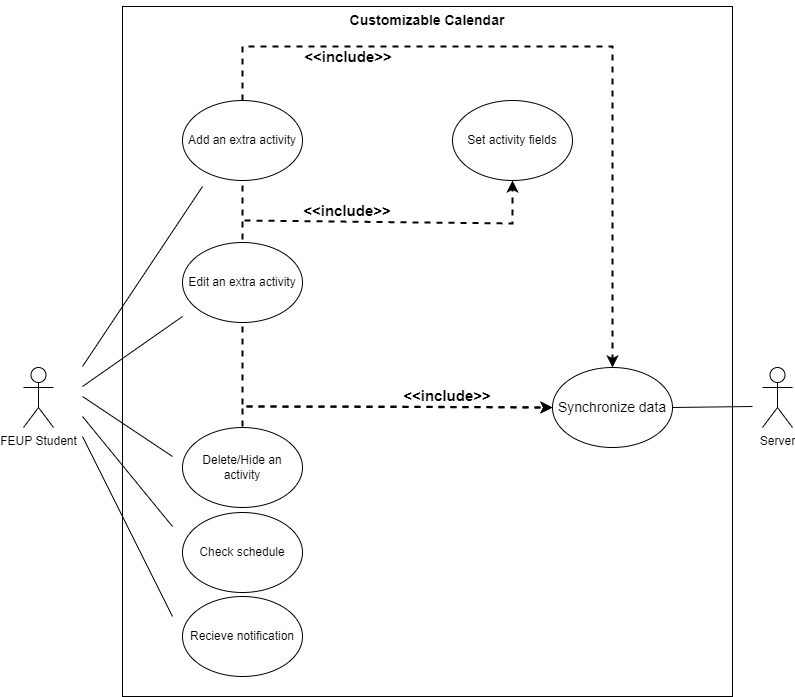

The diagram above was exported from draw.io. Its source (the exported page's mxGraphModel, read from the mxfile embedded in the PNG):
<mxGraphModel dx="2211" dy="1821" grid="1" gridSize="10" guides="1" tooltips="1" connect="1" arrows="1" fold="1" page="1" pageScale="1" pageWidth="827" pageHeight="1169" math="0" shadow="0">
  <root>
    <mxCell id="0" />
    <mxCell id="1" parent="0" />
    <mxCell id="YY1FzBog0b-SW4jMay6m-9" value="" style="rounded=0;whiteSpace=wrap;html=1;fillColor=none;" parent="1" vertex="1">
      <mxGeometry x="-120" y="-80" width="610" height="690" as="geometry" />
    </mxCell>
    <mxCell id="lojZ_Zzjv2rfVrotVNZ0-1" value="FEUP Student" style="shape=umlActor;verticalLabelPosition=bottom;verticalAlign=top;html=1;outlineConnect=0;" parent="1" vertex="1">
      <mxGeometry x="-219" y="281" width="30" height="60" as="geometry" />
    </mxCell>
    <mxCell id="lojZ_Zzjv2rfVrotVNZ0-9" value="Add an extra activity" style="ellipse;whiteSpace=wrap;html=1;fillColor=none;gradientColor=none;" parent="1" vertex="1">
      <mxGeometry x="-60" y="14" width="120" height="80" as="geometry" />
    </mxCell>
    <mxCell id="lojZ_Zzjv2rfVrotVNZ0-10" value="Delete/Hide an activity" style="ellipse;whiteSpace=wrap;html=1;fillColor=none;gradientColor=none;" parent="1" vertex="1">
      <mxGeometry x="-60" y="341" width="120" height="80" as="geometry" />
    </mxCell>
    <mxCell id="FYRpKhIVmruPIJr6rVhq-2" value="Check schedule" style="ellipse;whiteSpace=wrap;html=1;" parent="1" vertex="1">
      <mxGeometry x="-60" y="426" width="120" height="80" as="geometry" />
    </mxCell>
    <mxCell id="FYRpKhIVmruPIJr6rVhq-5" value="Set activity fields" style="ellipse;whiteSpace=wrap;html=1;" parent="1" vertex="1">
      <mxGeometry x="210" y="14" width="120" height="80" as="geometry" />
    </mxCell>
    <mxCell id="FYRpKhIVmruPIJr6rVhq-7" value="" style="endArrow=classic;html=1;rounded=0;strokeWidth=2;dashed=1;exitX=1;exitY=0.5;exitDx=0;exitDy=0;entryX=0.5;entryY=1;entryDx=0;entryDy=0;" parent="1" edge="1" target="FYRpKhIVmruPIJr6rVhq-5">
      <mxGeometry width="50" height="50" relative="1" as="geometry">
        <mxPoint x="2" y="134" as="sourcePoint" />
        <mxPoint x="302" y="90" as="targetPoint" />
        <Array as="points">
          <mxPoint x="270" y="137" />
        </Array>
      </mxGeometry>
    </mxCell>
    <mxCell id="FYRpKhIVmruPIJr6rVhq-14" value="Edit an extra activity" style="ellipse;whiteSpace=wrap;html=1;" parent="1" vertex="1">
      <mxGeometry x="-60" y="156" width="120" height="80" as="geometry" />
    </mxCell>
    <mxCell id="FYRpKhIVmruPIJr6rVhq-31" value="Server" style="shape=umlActor;verticalLabelPosition=bottom;verticalAlign=top;html=1;outlineConnect=0;" parent="1" vertex="1">
      <mxGeometry x="520" y="281" width="30" height="60" as="geometry" />
    </mxCell>
    <mxCell id="S7rQ4uOeNb0sSVGkiYb7-5" value="" style="endArrow=classic;html=1;rounded=0;strokeWidth=2;dashed=1;entryX=0;entryY=0.5;entryDx=0;entryDy=0;" parent="1" target="S7rQ4uOeNb0sSVGkiYb7-12" edge="1">
      <mxGeometry width="50" height="50" relative="1" as="geometry">
        <mxPoint y="340" as="sourcePoint" />
        <mxPoint x="430" y="159" as="targetPoint" />
        <Array as="points">
          <mxPoint y="320" />
        </Array>
      </mxGeometry>
    </mxCell>
    <mxCell id="S7rQ4uOeNb0sSVGkiYb7-11" value="&lt;b&gt;&lt;font style=&quot;font-size: 14px&quot;&gt;Customizable Calendar&lt;/font&gt;&lt;/b&gt;" style="text;html=1;strokeColor=none;fillColor=none;align=center;verticalAlign=middle;whiteSpace=wrap;rounded=0;" parent="1" vertex="1">
      <mxGeometry x="105" y="-86" width="160" height="40" as="geometry" />
    </mxCell>
    <mxCell id="S7rQ4uOeNb0sSVGkiYb7-12" value="Synchronize data" style="ellipse;whiteSpace=wrap;html=1;fontSize=14;" parent="1" vertex="1">
      <mxGeometry x="310" y="281" width="120" height="80" as="geometry" />
    </mxCell>
    <mxCell id="S7rQ4uOeNb0sSVGkiYb7-13" value="" style="endArrow=classic;html=1;rounded=0;strokeWidth=2;dashed=1;entryX=0;entryY=0.5;entryDx=0;entryDy=0;" parent="1" target="S7rQ4uOeNb0sSVGkiYb7-12" edge="1">
      <mxGeometry width="50" height="50" relative="1" as="geometry">
        <mxPoint y="240" as="sourcePoint" />
        <mxPoint x="630" y="330" as="targetPoint" />
        <Array as="points">
          <mxPoint y="320" />
          <mxPoint x="140" y="320" />
        </Array>
      </mxGeometry>
    </mxCell>
    <mxCell id="S7rQ4uOeNb0sSVGkiYb7-19" value="&lt;b&gt;&lt;font style=&quot;font-size: 15px&quot;&gt;&amp;lt;&amp;lt;include&amp;gt;&amp;gt;&lt;/font&gt;&lt;/b&gt;" style="text;html=1;strokeColor=none;fillColor=none;align=center;verticalAlign=middle;whiteSpace=wrap;rounded=0;fontSize=14;fontColor=#000000;" parent="1" vertex="1">
      <mxGeometry x="140" y="299" width="130" height="20" as="geometry" />
    </mxCell>
    <mxCell id="S7rQ4uOeNb0sSVGkiYb7-23" value="&lt;b&gt;&lt;font style=&quot;font-size: 15px&quot;&gt;&amp;lt;&amp;lt;include&amp;gt;&amp;gt;&lt;/font&gt;&lt;/b&gt;" style="text;html=1;align=center;verticalAlign=middle;whiteSpace=wrap;rounded=0;fontSize=14;rotation=0;fontColor=#000000;" parent="1" vertex="1">
      <mxGeometry x="62" y="114" width="86" height="20" as="geometry" />
    </mxCell>
    <mxCell id="qmDIpkyCgt_OzrX6KvUa-7" value="Recieve notification" style="ellipse;whiteSpace=wrap;html=1;fillColor=none;strokeColor=default;gradientColor=#7ea6e0;" parent="1" vertex="1">
      <mxGeometry x="-60" y="510" width="120" height="80" as="geometry" />
    </mxCell>
    <mxCell id="YY1FzBog0b-SW4jMay6m-2" value="" style="endArrow=none;dashed=1;html=1;rounded=0;strokeWidth=2;" parent="1" edge="1">
      <mxGeometry width="50" height="50" relative="1" as="geometry">
        <mxPoint y="153" as="sourcePoint" />
        <mxPoint y="97" as="targetPoint" />
      </mxGeometry>
    </mxCell>
    <mxCell id="YY1FzBog0b-SW4jMay6m-3" value="" style="endArrow=none;html=1;rounded=0;strokeWidth=1;" parent="1" edge="1">
      <mxGeometry width="50" height="50" relative="1" as="geometry">
        <mxPoint x="-160" y="280" as="sourcePoint" />
        <mxPoint x="-40" y="100" as="targetPoint" />
        <Array as="points" />
      </mxGeometry>
    </mxCell>
    <mxCell id="YY1FzBog0b-SW4jMay6m-4" value="" style="endArrow=none;html=1;rounded=0;strokeWidth=1;" parent="1" edge="1">
      <mxGeometry width="50" height="50" relative="1" as="geometry">
        <mxPoint x="-160" y="300" as="sourcePoint" />
        <mxPoint x="-60" y="230" as="targetPoint" />
        <Array as="points" />
      </mxGeometry>
    </mxCell>
    <mxCell id="YY1FzBog0b-SW4jMay6m-5" value="" style="endArrow=none;html=1;rounded=0;strokeWidth=1;" parent="1" edge="1">
      <mxGeometry width="50" height="50" relative="1" as="geometry">
        <mxPoint x="-160" y="310" as="sourcePoint" />
        <mxPoint x="-70" y="370" as="targetPoint" />
        <Array as="points" />
      </mxGeometry>
    </mxCell>
    <mxCell id="YY1FzBog0b-SW4jMay6m-7" value="" style="endArrow=none;html=1;rounded=0;strokeWidth=1;" parent="1" edge="1">
      <mxGeometry width="50" height="50" relative="1" as="geometry">
        <mxPoint x="-160" y="330" as="sourcePoint" />
        <mxPoint x="-70" y="440" as="targetPoint" />
        <Array as="points" />
      </mxGeometry>
    </mxCell>
    <mxCell id="YY1FzBog0b-SW4jMay6m-8" value="" style="endArrow=none;html=1;rounded=0;strokeWidth=1;" parent="1" edge="1">
      <mxGeometry width="50" height="50" relative="1" as="geometry">
        <mxPoint x="-160" y="350" as="sourcePoint" />
        <mxPoint x="-70" y="530" as="targetPoint" />
        <Array as="points" />
      </mxGeometry>
    </mxCell>
    <mxCell id="YY1FzBog0b-SW4jMay6m-11" value="" style="endArrow=none;html=1;rounded=0;strokeWidth=1;exitX=1;exitY=0.5;exitDx=0;exitDy=0;" parent="1" edge="1" source="S7rQ4uOeNb0sSVGkiYb7-12">
      <mxGeometry width="50" height="50" relative="1" as="geometry">
        <mxPoint x="406" y="320" as="sourcePoint" />
        <mxPoint x="510" y="320" as="targetPoint" />
      </mxGeometry>
    </mxCell>
    <mxCell id="98CEC0416Eke8Ai7t5b2-7" value="" style="endArrow=classic;html=1;rounded=0;dashed=1;strokeWidth=2;exitX=0.5;exitY=0;exitDx=0;exitDy=0;entryX=0.5;entryY=0;entryDx=0;entryDy=0;" edge="1" parent="1" source="lojZ_Zzjv2rfVrotVNZ0-9" target="S7rQ4uOeNb0sSVGkiYb7-12">
      <mxGeometry width="50" height="50" relative="1" as="geometry">
        <mxPoint x="90" y="270" as="sourcePoint" />
        <mxPoint x="-30" y="-30" as="targetPoint" />
        <Array as="points">
          <mxPoint y="-40" />
          <mxPoint x="160" y="-40" />
          <mxPoint x="370" y="-40" />
        </Array>
      </mxGeometry>
    </mxCell>
    <mxCell id="98CEC0416Eke8Ai7t5b2-8" value="&lt;b&gt;&lt;font style=&quot;font-size: 15px&quot;&gt;&amp;lt;&amp;lt;include&amp;gt;&amp;gt;&lt;/font&gt;&lt;/b&gt;" style="text;html=1;align=center;verticalAlign=middle;whiteSpace=wrap;rounded=0;fontSize=14;rotation=0;fontColor=#000000;" vertex="1" parent="1">
      <mxGeometry x="63" y="-40" width="86" height="20" as="geometry" />
    </mxCell>
  </root>
</mxGraphModel>